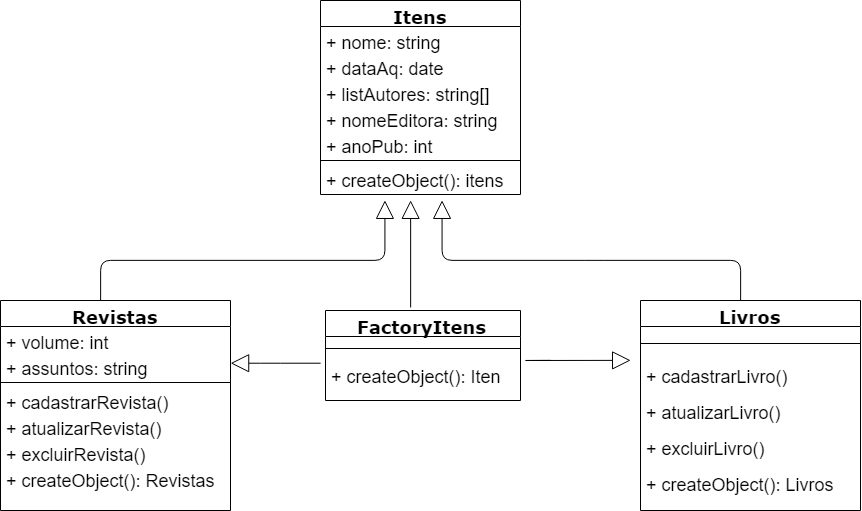

The diagram above was exported from draw.io. Its source (the exported page's mxGraphModel, read from the mxfile embedded in the PNG):
<mxGraphModel dx="977" dy="503" grid="1" gridSize="10" guides="1" tooltips="1" connect="1" arrows="1" fold="1" page="1" pageScale="1" pageWidth="1100" pageHeight="850" background="#ffffff" math="0" shadow="0">
  <root>
    <mxCell id="0" />
    <mxCell id="1" parent="0" />
    <mxCell id="78961159f06e98e8-30" value="&lt;font style=&quot;font-size: 18px&quot;&gt;Itens&lt;/font&gt;" style="swimlane;html=1;fontStyle=1;align=center;verticalAlign=top;childLayout=stackLayout;horizontal=1;startSize=26;horizontalStack=0;resizeParent=1;resizeLast=0;collapsible=1;marginBottom=0;swimlaneFillColor=#ffffff;rounded=0;shadow=0;comic=0;labelBackgroundColor=none;strokeWidth=1;fillColor=none;fontFamily=Verdana;fontSize=12" parent="1" vertex="1">
      <mxGeometry x="420" y="80" width="200" height="194" as="geometry" />
    </mxCell>
    <mxCell id="78961159f06e98e8-31" value="&lt;font style=&quot;font-size: 18px&quot;&gt;+ nome: string&lt;/font&gt;" style="text;html=1;strokeColor=none;fillColor=none;align=left;verticalAlign=top;spacingLeft=4;spacingRight=4;whiteSpace=wrap;overflow=hidden;rotatable=0;points=[[0,0.5],[1,0.5]];portConstraint=eastwest;" parent="78961159f06e98e8-30" vertex="1">
      <mxGeometry y="26" width="200" height="26" as="geometry" />
    </mxCell>
    <mxCell id="78961159f06e98e8-32" value="&lt;font style=&quot;font-size: 18px&quot;&gt;+ dataAq: date&lt;/font&gt;" style="text;html=1;strokeColor=none;fillColor=none;align=left;verticalAlign=top;spacingLeft=4;spacingRight=4;whiteSpace=wrap;overflow=hidden;rotatable=0;points=[[0,0.5],[1,0.5]];portConstraint=eastwest;" parent="78961159f06e98e8-30" vertex="1">
      <mxGeometry y="52" width="200" height="26" as="geometry" />
    </mxCell>
    <mxCell id="78961159f06e98e8-33" value="&lt;font style=&quot;font-size: 18px&quot;&gt;+ listAutores: string[]&lt;/font&gt;" style="text;html=1;strokeColor=none;fillColor=none;align=left;verticalAlign=top;spacingLeft=4;spacingRight=4;whiteSpace=wrap;overflow=hidden;rotatable=0;points=[[0,0.5],[1,0.5]];portConstraint=eastwest;" parent="78961159f06e98e8-30" vertex="1">
      <mxGeometry y="78" width="200" height="26" as="geometry" />
    </mxCell>
    <mxCell id="78961159f06e98e8-34" value="&lt;font style=&quot;font-size: 18px&quot;&gt;+ nomeEditora: string&lt;/font&gt;" style="text;html=1;strokeColor=none;fillColor=none;align=left;verticalAlign=top;spacingLeft=4;spacingRight=4;whiteSpace=wrap;overflow=hidden;rotatable=0;points=[[0,0.5],[1,0.5]];portConstraint=eastwest;" parent="78961159f06e98e8-30" vertex="1">
      <mxGeometry y="104" width="200" height="26" as="geometry" />
    </mxCell>
    <mxCell id="78961159f06e98e8-36" value="&lt;font style=&quot;font-size: 18px&quot;&gt;+ anoPub: int&lt;/font&gt;" style="text;html=1;strokeColor=none;fillColor=none;align=left;verticalAlign=top;spacingLeft=4;spacingRight=4;whiteSpace=wrap;overflow=hidden;rotatable=0;points=[[0,0.5],[1,0.5]];portConstraint=eastwest;" parent="78961159f06e98e8-30" vertex="1">
      <mxGeometry y="130" width="200" height="26" as="geometry" />
    </mxCell>
    <mxCell id="78961159f06e98e8-38" value="" style="line;html=1;strokeWidth=1;fillColor=none;align=left;verticalAlign=middle;spacingTop=-1;spacingLeft=3;spacingRight=3;rotatable=0;labelPosition=right;points=[];portConstraint=eastwest;" parent="78961159f06e98e8-30" vertex="1">
      <mxGeometry y="156" width="200" height="8" as="geometry" />
    </mxCell>
    <mxCell id="HbhvMrM2xF4KWXoTCET--1" value="&lt;font style=&quot;font-size: 18px&quot;&gt;+ createObject(): itens&amp;nbsp;&lt;/font&gt;" style="text;html=1;strokeColor=none;fillColor=none;align=left;verticalAlign=top;spacingLeft=4;spacingRight=4;whiteSpace=wrap;overflow=hidden;rotatable=0;points=[[0,0.5],[1,0.5]];portConstraint=eastwest;" vertex="1" parent="78961159f06e98e8-30">
      <mxGeometry y="164" width="200" height="30" as="geometry" />
    </mxCell>
    <mxCell id="78961159f06e98e8-128" style="edgeStyle=orthogonalEdgeStyle;html=1;labelBackgroundColor=none;startFill=0;startSize=8;endArrow=block;endFill=0;endSize=16;fontFamily=Verdana;fontSize=12;" parent="1" source="78961159f06e98e8-82" edge="1">
      <mxGeometry relative="1" as="geometry">
        <Array as="points">
          <mxPoint x="200" y="340" />
          <mxPoint x="483" y="340" />
        </Array>
        <mxPoint x="484" y="280" as="targetPoint" />
      </mxGeometry>
    </mxCell>
    <mxCell id="78961159f06e98e8-82" value="&lt;font style=&quot;font-size: 18px&quot;&gt;Revistas&lt;/font&gt;" style="swimlane;html=1;fontStyle=1;align=center;verticalAlign=top;childLayout=stackLayout;horizontal=1;startSize=26;horizontalStack=0;resizeParent=1;resizeLast=0;collapsible=1;marginBottom=0;swimlaneFillColor=#ffffff;rounded=0;shadow=0;comic=0;labelBackgroundColor=none;strokeWidth=1;fillColor=none;fontFamily=Verdana;fontSize=12" parent="1" vertex="1">
      <mxGeometry x="100" y="380" width="230" height="210" as="geometry" />
    </mxCell>
    <mxCell id="78961159f06e98e8-83" value="&lt;font style=&quot;font-size: 18px&quot;&gt;+ volume: int&lt;/font&gt;" style="text;html=1;strokeColor=none;fillColor=none;align=left;verticalAlign=top;spacingLeft=4;spacingRight=4;whiteSpace=wrap;overflow=hidden;rotatable=0;points=[[0,0.5],[1,0.5]];portConstraint=eastwest;" parent="78961159f06e98e8-82" vertex="1">
      <mxGeometry y="26" width="230" height="26" as="geometry" />
    </mxCell>
    <mxCell id="78961159f06e98e8-84" value="&lt;font style=&quot;font-size: 18px&quot;&gt;+ assuntos: string&lt;/font&gt;" style="text;html=1;strokeColor=none;fillColor=none;align=left;verticalAlign=top;spacingLeft=4;spacingRight=4;whiteSpace=wrap;overflow=hidden;rotatable=0;points=[[0,0.5],[1,0.5]];portConstraint=eastwest;" parent="78961159f06e98e8-82" vertex="1">
      <mxGeometry y="52" width="230" height="26" as="geometry" />
    </mxCell>
    <mxCell id="78961159f06e98e8-90" value="" style="line;html=1;strokeWidth=1;fillColor=none;align=left;verticalAlign=middle;spacingTop=-1;spacingLeft=3;spacingRight=3;rotatable=0;labelPosition=right;points=[];portConstraint=eastwest;" parent="78961159f06e98e8-82" vertex="1">
      <mxGeometry y="78" width="230" height="8" as="geometry" />
    </mxCell>
    <mxCell id="78961159f06e98e8-91" value="&lt;font style=&quot;font-size: 18px&quot;&gt;+ cadastrarRevista()&lt;/font&gt;" style="text;html=1;strokeColor=none;fillColor=none;align=left;verticalAlign=top;spacingLeft=4;spacingRight=4;whiteSpace=wrap;overflow=hidden;rotatable=0;points=[[0,0.5],[1,0.5]];portConstraint=eastwest;" parent="78961159f06e98e8-82" vertex="1">
      <mxGeometry y="86" width="230" height="26" as="geometry" />
    </mxCell>
    <mxCell id="8IL5ZHaf4oaM8luJtv7C-1" value="&lt;font style=&quot;font-size: 18px&quot;&gt;+ atualizarRevista()&lt;/font&gt;" style="text;html=1;strokeColor=none;fillColor=none;align=left;verticalAlign=top;spacingLeft=4;spacingRight=4;whiteSpace=wrap;overflow=hidden;rotatable=0;points=[[0,0.5],[1,0.5]];portConstraint=eastwest;" parent="78961159f06e98e8-82" vertex="1">
      <mxGeometry y="112" width="230" height="26" as="geometry" />
    </mxCell>
    <mxCell id="8IL5ZHaf4oaM8luJtv7C-2" value="&lt;font style=&quot;font-size: 18px&quot;&gt;+ excluirRevista()&lt;/font&gt;" style="text;html=1;strokeColor=none;fillColor=none;align=left;verticalAlign=top;spacingLeft=4;spacingRight=4;whiteSpace=wrap;overflow=hidden;rotatable=0;points=[[0,0.5],[1,0.5]];portConstraint=eastwest;" parent="78961159f06e98e8-82" vertex="1">
      <mxGeometry y="138" width="230" height="26" as="geometry" />
    </mxCell>
    <mxCell id="QPLe3IITGhTVac_ZxW0K-16" value="&lt;span style=&quot;font-size: 18px&quot;&gt;+ createObject(): Revistas&lt;/span&gt;" style="text;html=1;strokeColor=none;fillColor=none;align=left;verticalAlign=top;spacingLeft=4;spacingRight=4;whiteSpace=wrap;overflow=hidden;rotatable=0;points=[[0,0.5],[1,0.5]];portConstraint=eastwest;" parent="78961159f06e98e8-82" vertex="1">
      <mxGeometry y="164" width="230" height="28" as="geometry" />
    </mxCell>
    <mxCell id="78961159f06e98e8-126" style="edgeStyle=orthogonalEdgeStyle;html=1;labelBackgroundColor=none;startFill=0;startSize=8;endArrow=block;endFill=0;endSize=16;fontFamily=Verdana;fontSize=12;" parent="1" edge="1">
      <mxGeometry relative="1" as="geometry">
        <Array as="points">
          <mxPoint x="695" y="340" />
          <mxPoint x="543" y="340" />
        </Array>
        <mxPoint x="542" y="280" as="targetPoint" />
        <mxPoint x="840.3529411764707" y="380" as="sourcePoint" />
      </mxGeometry>
    </mxCell>
    <mxCell id="QPLe3IITGhTVac_ZxW0K-2" value="&lt;font style=&quot;font-size: 18px&quot;&gt;FactoryItens&lt;/font&gt;" style="swimlane;html=1;fontStyle=1;align=center;verticalAlign=top;childLayout=stackLayout;horizontal=1;startSize=26;horizontalStack=0;resizeParent=1;resizeLast=0;collapsible=1;marginBottom=0;swimlaneFillColor=#ffffff;rounded=0;shadow=0;comic=0;labelBackgroundColor=none;strokeWidth=1;fillColor=none;fontFamily=Verdana;fontSize=12" parent="1" vertex="1">
      <mxGeometry x="425" y="390" width="195" height="90" as="geometry" />
    </mxCell>
    <mxCell id="QPLe3IITGhTVac_ZxW0K-8" value="" style="line;html=1;strokeWidth=1;fillColor=none;align=left;verticalAlign=middle;spacingTop=-1;spacingLeft=3;spacingRight=3;rotatable=0;labelPosition=right;points=[];portConstraint=eastwest;" parent="QPLe3IITGhTVac_ZxW0K-2" vertex="1">
      <mxGeometry y="26" width="195" height="24" as="geometry" />
    </mxCell>
    <mxCell id="QPLe3IITGhTVac_ZxW0K-10" value="&lt;font style=&quot;font-size: 18px&quot;&gt;+ createObject(): Iten&amp;nbsp;&lt;/font&gt;" style="text;html=1;strokeColor=none;fillColor=none;align=left;verticalAlign=top;spacingLeft=4;spacingRight=4;whiteSpace=wrap;overflow=hidden;rotatable=0;points=[[0,0.5],[1,0.5]];portConstraint=eastwest;" parent="QPLe3IITGhTVac_ZxW0K-2" vertex="1">
      <mxGeometry y="50" width="195" height="30" as="geometry" />
    </mxCell>
    <mxCell id="QPLe3IITGhTVac_ZxW0K-9" style="edgeStyle=orthogonalEdgeStyle;html=1;labelBackgroundColor=none;startFill=0;startSize=8;endArrow=block;endFill=0;endSize=16;fontFamily=Verdana;fontSize=12;" parent="1" edge="1">
      <mxGeometry relative="1" as="geometry">
        <Array as="points">
          <mxPoint x="620" y="440" />
        </Array>
        <mxPoint x="730" y="440" as="targetPoint" />
        <mxPoint x="650" y="440" as="sourcePoint" />
      </mxGeometry>
    </mxCell>
    <mxCell id="QPLe3IITGhTVac_ZxW0K-11" style="edgeStyle=orthogonalEdgeStyle;html=1;labelBackgroundColor=none;startFill=0;startSize=8;endArrow=block;endFill=0;endSize=16;fontFamily=Verdana;fontSize=12;" parent="1" edge="1">
      <mxGeometry relative="1" as="geometry">
        <Array as="points">
          <mxPoint x="370" y="443" />
          <mxPoint x="370" y="443" />
        </Array>
        <mxPoint x="330" y="443" as="targetPoint" />
        <mxPoint x="420" y="443" as="sourcePoint" />
      </mxGeometry>
    </mxCell>
    <mxCell id="8IL5ZHaf4oaM8luJtv7C-5" value="&lt;span style=&quot;font-size: 18px&quot;&gt;Livros&lt;/span&gt;" style="swimlane;html=1;fontStyle=1;align=center;verticalAlign=top;childLayout=stackLayout;horizontal=1;startSize=26;horizontalStack=0;resizeParent=1;resizeLast=0;collapsible=1;marginBottom=0;swimlaneFillColor=#ffffff;rounded=0;shadow=0;comic=0;labelBackgroundColor=none;strokeWidth=1;fillColor=none;fontFamily=Verdana;fontSize=12" parent="1" vertex="1">
      <mxGeometry x="740" y="380" width="220" height="210" as="geometry" />
    </mxCell>
    <mxCell id="8IL5ZHaf4oaM8luJtv7C-8" value="" style="line;html=1;strokeWidth=1;fillColor=none;align=left;verticalAlign=middle;spacingTop=-1;spacingLeft=3;spacingRight=3;rotatable=0;labelPosition=right;points=[];portConstraint=eastwest;" parent="8IL5ZHaf4oaM8luJtv7C-5" vertex="1">
      <mxGeometry y="26" width="220" height="34" as="geometry" />
    </mxCell>
    <mxCell id="QPLe3IITGhTVac_ZxW0K-15" value="&lt;font style=&quot;font-size: 18px&quot;&gt;+ cadastrarLivro()&lt;/font&gt;" style="text;html=1;strokeColor=none;fillColor=none;align=left;verticalAlign=top;spacingLeft=4;spacingRight=4;whiteSpace=wrap;overflow=hidden;rotatable=0;points=[[0,0.5],[1,0.5]];portConstraint=eastwest;" parent="8IL5ZHaf4oaM8luJtv7C-5" vertex="1">
      <mxGeometry y="60" width="220" height="36" as="geometry" />
    </mxCell>
    <mxCell id="8IL5ZHaf4oaM8luJtv7C-4" value="&lt;font style=&quot;font-size: 18px&quot;&gt;+ atualizarLivro()&lt;/font&gt;" style="text;html=1;strokeColor=none;fillColor=none;align=left;verticalAlign=top;spacingLeft=4;spacingRight=4;whiteSpace=wrap;overflow=hidden;rotatable=0;points=[[0,0.5],[1,0.5]];portConstraint=eastwest;" parent="8IL5ZHaf4oaM8luJtv7C-5" vertex="1">
      <mxGeometry y="96" width="220" height="36" as="geometry" />
    </mxCell>
    <mxCell id="8IL5ZHaf4oaM8luJtv7C-3" value="&lt;font style=&quot;font-size: 18px&quot;&gt;+ excluirLivro()&lt;/font&gt;" style="text;html=1;strokeColor=none;fillColor=none;align=left;verticalAlign=top;spacingLeft=4;spacingRight=4;whiteSpace=wrap;overflow=hidden;rotatable=0;points=[[0,0.5],[1,0.5]];portConstraint=eastwest;" parent="8IL5ZHaf4oaM8luJtv7C-5" vertex="1">
      <mxGeometry y="132" width="220" height="36" as="geometry" />
    </mxCell>
    <mxCell id="8IL5ZHaf4oaM8luJtv7C-12" value="&lt;span style=&quot;font-size: 18px&quot;&gt;+ createObject(): Livros&lt;/span&gt;" style="text;html=1;strokeColor=none;fillColor=none;align=left;verticalAlign=top;spacingLeft=4;spacingRight=4;whiteSpace=wrap;overflow=hidden;rotatable=0;points=[[0,0.5],[1,0.5]];portConstraint=eastwest;" parent="8IL5ZHaf4oaM8luJtv7C-5" vertex="1">
      <mxGeometry y="168" width="220" height="28" as="geometry" />
    </mxCell>
    <mxCell id="xRKCwCyy7sUuaC-FJHZX-1" style="edgeStyle=orthogonalEdgeStyle;html=1;labelBackgroundColor=none;startFill=0;startSize=8;endArrow=block;endFill=0;endSize=16;fontFamily=Verdana;fontSize=12;" parent="1" edge="1">
      <mxGeometry relative="1" as="geometry">
        <Array as="points">
          <mxPoint x="510" y="387" />
        </Array>
        <mxPoint x="510" y="280" as="targetPoint" />
        <mxPoint x="510" y="387" as="sourcePoint" />
      </mxGeometry>
    </mxCell>
  </root>
</mxGraphModel>